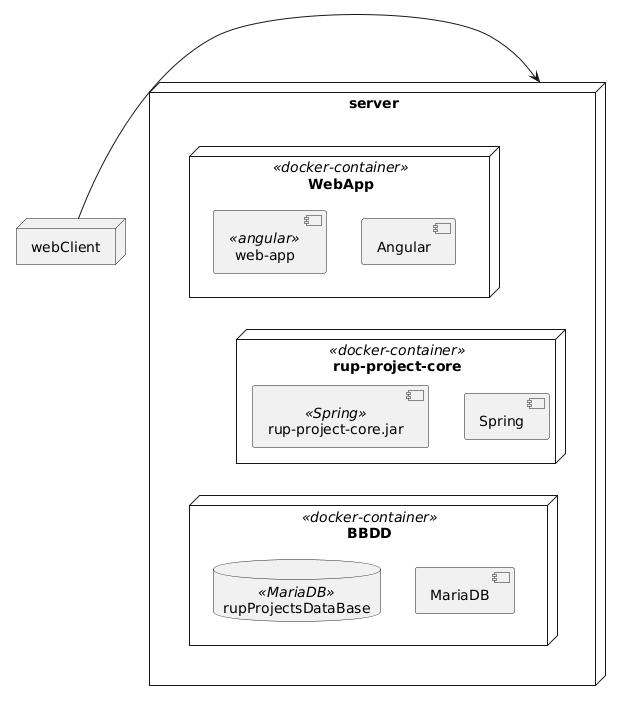

The diagram above was rendered by PlantUML. Its source (embedded in the PNG):
@startuml

node webClient
node server {

node webAppContainer <<docker-container>> as "WebApp" {

component webApp as "web-app" <<angular>>
component angular as "Angular"
}


node webServerContainer <<docker-container>>  as "rup-project-core" {
component webServerApp as "rup-project-core.jar" <<Spring>>
component Spring as "Spring"
}



node databaseContainer <<docker-container>>  as "BBDD" {
database rupProjectsDataBase as "rupProjectsDataBase" <<MariaDB>>
component MariaDB as "MariaDB"

}

}



webAppContainer .[hidden]down. webServerApp
webServerApp .[hidden]down. databaseContainer

webClient -right-> server


@enduml